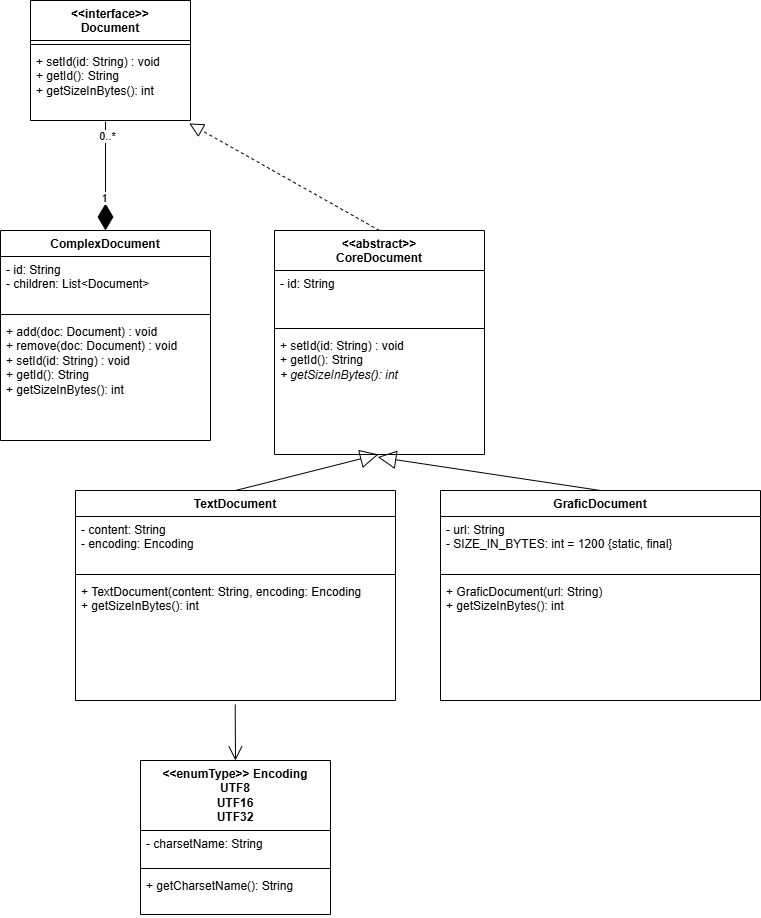

The diagram above was exported from draw.io. Its source (the exported page's mxGraphModel, read from the mxfile embedded in the PNG):
<mxGraphModel dx="1722" dy="926" grid="1" gridSize="10" guides="1" tooltips="1" connect="1" arrows="1" fold="1" page="1" pageScale="1" pageWidth="827" pageHeight="1169" math="0" shadow="0">
  <root>
    <mxCell id="0" />
    <mxCell id="1" parent="0" />
    <mxCell id="G0xVgBfafhdqbSqTvuKV-1" parent="1" style="swimlane;fontStyle=1;align=center;verticalAlign=top;childLayout=stackLayout;horizontal=1;startSize=40;horizontalStack=0;resizeParent=1;resizeParentMax=0;resizeLast=0;collapsible=1;marginBottom=0;whiteSpace=wrap;html=1;" value="&amp;lt;&amp;lt;interface&amp;gt;&amp;gt;&lt;div&gt;Document&lt;/div&gt;" vertex="1">
      <mxGeometry height="120" width="160" x="170" y="160" as="geometry" />
    </mxCell>
    <mxCell id="G0xVgBfafhdqbSqTvuKV-3" parent="G0xVgBfafhdqbSqTvuKV-1" style="line;strokeWidth=1;fillColor=none;align=left;verticalAlign=middle;spacingTop=-1;spacingLeft=3;spacingRight=3;rotatable=0;labelPosition=right;points=[];portConstraint=eastwest;strokeColor=inherit;" value="" vertex="1">
      <mxGeometry height="8" width="160" y="40" as="geometry" />
    </mxCell>
    <mxCell id="G0xVgBfafhdqbSqTvuKV-4" parent="G0xVgBfafhdqbSqTvuKV-1" style="text;strokeColor=none;fillColor=none;align=left;verticalAlign=top;spacingLeft=4;spacingRight=4;overflow=hidden;rotatable=0;points=[[0,0.5],[1,0.5]];portConstraint=eastwest;whiteSpace=wrap;html=1;" value="+ setId(id: String) : void&lt;div&gt;+ getId(): String&lt;/div&gt;&lt;div&gt;+ getSizeInBytes(): int&lt;/div&gt;" vertex="1">
      <mxGeometry height="72" width="160" y="48" as="geometry" />
    </mxCell>
    <mxCell id="G0xVgBfafhdqbSqTvuKV-5" parent="1" style="swimlane;fontStyle=1;align=center;verticalAlign=top;childLayout=stackLayout;horizontal=1;startSize=26;horizontalStack=0;resizeParent=1;resizeParentMax=0;resizeLast=0;collapsible=1;marginBottom=0;whiteSpace=wrap;html=1;" value="ComplexDocument" vertex="1">
      <mxGeometry height="210" width="210" x="140" y="390" as="geometry" />
    </mxCell>
    <mxCell id="G0xVgBfafhdqbSqTvuKV-6" parent="G0xVgBfafhdqbSqTvuKV-5" style="text;strokeColor=none;fillColor=none;align=left;verticalAlign=top;spacingLeft=4;spacingRight=4;overflow=hidden;rotatable=0;points=[[0,0.5],[1,0.5]];portConstraint=eastwest;whiteSpace=wrap;html=1;" value="- id: String&lt;div&gt;- children: List&amp;lt;Document&amp;gt;&lt;/div&gt;" vertex="1">
      <mxGeometry height="54" width="210" y="26" as="geometry" />
    </mxCell>
    <mxCell id="G0xVgBfafhdqbSqTvuKV-7" parent="G0xVgBfafhdqbSqTvuKV-5" style="line;strokeWidth=1;fillColor=none;align=left;verticalAlign=middle;spacingTop=-1;spacingLeft=3;spacingRight=3;rotatable=0;labelPosition=right;points=[];portConstraint=eastwest;strokeColor=inherit;" value="" vertex="1">
      <mxGeometry height="8" width="210" y="80" as="geometry" />
    </mxCell>
    <mxCell id="G0xVgBfafhdqbSqTvuKV-8" parent="G0xVgBfafhdqbSqTvuKV-5" style="text;strokeColor=none;fillColor=none;align=left;verticalAlign=top;spacingLeft=4;spacingRight=4;overflow=hidden;rotatable=0;points=[[0,0.5],[1,0.5]];portConstraint=eastwest;whiteSpace=wrap;html=1;" value="+ add(doc: Document) : void&lt;div&gt;+ remove(doc: Document) : void&lt;/div&gt;&lt;div&gt;+ setId(id: String) : void&lt;/div&gt;&lt;div&gt;+ getId(): String&lt;/div&gt;&lt;div&gt;+ getSizeInBytes(): int&lt;/div&gt;" vertex="1">
      <mxGeometry height="122" width="210" y="88" as="geometry" />
    </mxCell>
    <mxCell id="G0xVgBfafhdqbSqTvuKV-9" edge="1" parent="1" source="G0xVgBfafhdqbSqTvuKV-4" style="endArrow=diamondThin;endFill=1;endSize=24;html=1;rounded=0;entryX=0.5;entryY=0;entryDx=0;entryDy=0;exitX=0.469;exitY=1.014;exitDx=0;exitDy=0;exitPerimeter=0;" target="G0xVgBfafhdqbSqTvuKV-5" value="">
      <mxGeometry relative="1" width="160" as="geometry">
        <mxPoint x="160" y="670" as="sourcePoint" />
        <mxPoint x="320" y="670" as="targetPoint" />
      </mxGeometry>
    </mxCell>
    <mxCell id="G0xVgBfafhdqbSqTvuKV-10" connectable="0" parent="G0xVgBfafhdqbSqTvuKV-9" style="edgeLabel;html=1;align=center;verticalAlign=middle;resizable=0;points=[];" value="0..*" vertex="1">
      <mxGeometry relative="1" x="-0.7281" y="2" as="geometry">
        <mxPoint as="offset" />
      </mxGeometry>
    </mxCell>
    <mxCell id="G0xVgBfafhdqbSqTvuKV-11" connectable="0" parent="G0xVgBfafhdqbSqTvuKV-9" style="edgeLabel;html=1;align=center;verticalAlign=middle;resizable=0;points=[];" value="1" vertex="1">
      <mxGeometry relative="1" x="0.4042" y="-1" as="geometry">
        <mxPoint as="offset" />
      </mxGeometry>
    </mxCell>
    <mxCell id="G0xVgBfafhdqbSqTvuKV-12" parent="1" style="swimlane;fontStyle=1;align=center;verticalAlign=top;childLayout=stackLayout;horizontal=1;startSize=40;horizontalStack=0;resizeParent=1;resizeParentMax=0;resizeLast=0;collapsible=1;marginBottom=0;whiteSpace=wrap;html=1;" value="&lt;div&gt;&amp;lt;&amp;lt;abstract&amp;gt;&amp;gt;&lt;/div&gt;CoreDocument" vertex="1">
      <mxGeometry height="224" width="210" x="414" y="390" as="geometry" />
    </mxCell>
    <mxCell id="G0xVgBfafhdqbSqTvuKV-13" parent="G0xVgBfafhdqbSqTvuKV-12" style="text;strokeColor=none;fillColor=none;align=left;verticalAlign=top;spacingLeft=4;spacingRight=4;overflow=hidden;rotatable=0;points=[[0,0.5],[1,0.5]];portConstraint=eastwest;whiteSpace=wrap;html=1;" value="- id: String" vertex="1">
      <mxGeometry height="54" width="210" y="40" as="geometry" />
    </mxCell>
    <mxCell id="G0xVgBfafhdqbSqTvuKV-14" parent="G0xVgBfafhdqbSqTvuKV-12" style="line;strokeWidth=1;fillColor=none;align=left;verticalAlign=middle;spacingTop=-1;spacingLeft=3;spacingRight=3;rotatable=0;labelPosition=right;points=[];portConstraint=eastwest;strokeColor=inherit;" value="" vertex="1">
      <mxGeometry height="8" width="210" y="94" as="geometry" />
    </mxCell>
    <mxCell id="G0xVgBfafhdqbSqTvuKV-15" parent="G0xVgBfafhdqbSqTvuKV-12" style="text;strokeColor=none;fillColor=none;align=left;verticalAlign=top;spacingLeft=4;spacingRight=4;overflow=hidden;rotatable=0;points=[[0,0.5],[1,0.5]];portConstraint=eastwest;whiteSpace=wrap;html=1;" value="&lt;div&gt;+ setId(id: String) : void&lt;/div&gt;&lt;div&gt;+ getId(): String&lt;/div&gt;&lt;div&gt;&lt;i&gt;+ getSizeInBytes(): int&lt;/i&gt;&lt;/div&gt;" vertex="1">
      <mxGeometry height="122" width="210" y="102" as="geometry" />
    </mxCell>
    <mxCell id="G0xVgBfafhdqbSqTvuKV-17" edge="1" parent="1" source="G0xVgBfafhdqbSqTvuKV-12" style="endArrow=block;dashed=1;endFill=0;endSize=12;html=1;rounded=0;exitX=0.5;exitY=0;exitDx=0;exitDy=0;entryX=0.992;entryY=1.041;entryDx=0;entryDy=0;entryPerimeter=0;" target="G0xVgBfafhdqbSqTvuKV-4" value="">
      <mxGeometry relative="1" width="160" as="geometry">
        <mxPoint x="530" y="190" as="sourcePoint" />
        <mxPoint x="370" y="310" as="targetPoint" />
      </mxGeometry>
    </mxCell>
    <mxCell id="G0xVgBfafhdqbSqTvuKV-18" edge="1" parent="1" source="G0xVgBfafhdqbSqTvuKV-19" style="endArrow=block;endSize=16;endFill=0;html=1;rounded=0;exitX=0.5;exitY=0;exitDx=0;exitDy=0;entryX=0.495;entryY=0.999;entryDx=0;entryDy=0;entryPerimeter=0;" target="G0xVgBfafhdqbSqTvuKV-15" value="">
      <mxGeometry relative="1" width="160" as="geometry">
        <mxPoint x="80" y="680" as="sourcePoint" />
        <mxPoint x="240" y="680" as="targetPoint" />
      </mxGeometry>
    </mxCell>
    <mxCell id="G0xVgBfafhdqbSqTvuKV-19" parent="1" style="swimlane;fontStyle=1;align=center;verticalAlign=top;childLayout=stackLayout;horizontal=1;startSize=26;horizontalStack=0;resizeParent=1;resizeParentMax=0;resizeLast=0;collapsible=1;marginBottom=0;whiteSpace=wrap;html=1;" value="TextDocument" vertex="1">
      <mxGeometry height="210" width="320" x="215" y="650" as="geometry" />
    </mxCell>
    <mxCell id="G0xVgBfafhdqbSqTvuKV-20" parent="G0xVgBfafhdqbSqTvuKV-19" style="text;strokeColor=none;fillColor=none;align=left;verticalAlign=top;spacingLeft=4;spacingRight=4;overflow=hidden;rotatable=0;points=[[0,0.5],[1,0.5]];portConstraint=eastwest;whiteSpace=wrap;html=1;" value="- content: String&lt;div&gt;- encoding: Encoding&lt;/div&gt;" vertex="1">
      <mxGeometry height="54" width="320" y="26" as="geometry" />
    </mxCell>
    <mxCell id="G0xVgBfafhdqbSqTvuKV-21" parent="G0xVgBfafhdqbSqTvuKV-19" style="line;strokeWidth=1;fillColor=none;align=left;verticalAlign=middle;spacingTop=-1;spacingLeft=3;spacingRight=3;rotatable=0;labelPosition=right;points=[];portConstraint=eastwest;strokeColor=inherit;" value="" vertex="1">
      <mxGeometry height="8" width="320" y="80" as="geometry" />
    </mxCell>
    <mxCell id="G0xVgBfafhdqbSqTvuKV-22" parent="G0xVgBfafhdqbSqTvuKV-19" style="text;strokeColor=none;fillColor=none;align=left;verticalAlign=top;spacingLeft=4;spacingRight=4;overflow=hidden;rotatable=0;points=[[0,0.5],[1,0.5]];portConstraint=eastwest;whiteSpace=wrap;html=1;" value="&lt;div&gt;+ TextDocument(content: String, encoding: Encoding&lt;/div&gt;&lt;div&gt;+ getSizeInBytes(): int&lt;/div&gt;" vertex="1">
      <mxGeometry height="122" width="320" y="88" as="geometry" />
    </mxCell>
    <mxCell id="G0xVgBfafhdqbSqTvuKV-23" parent="1" style="swimlane;fontStyle=1;align=center;verticalAlign=top;childLayout=stackLayout;horizontal=1;startSize=26;horizontalStack=0;resizeParent=1;resizeParentMax=0;resizeLast=0;collapsible=1;marginBottom=0;whiteSpace=wrap;html=1;" value="GraficDocument" vertex="1">
      <mxGeometry height="210" width="320" x="580" y="650" as="geometry" />
    </mxCell>
    <mxCell id="G0xVgBfafhdqbSqTvuKV-24" parent="G0xVgBfafhdqbSqTvuKV-23" style="text;strokeColor=none;fillColor=none;align=left;verticalAlign=top;spacingLeft=4;spacingRight=4;overflow=hidden;rotatable=0;points=[[0,0.5],[1,0.5]];portConstraint=eastwest;whiteSpace=wrap;html=1;" value="- url: String&lt;div&gt;- SIZE_IN_BYTES: int = 1200 {static, final}&lt;/div&gt;" vertex="1">
      <mxGeometry height="54" width="320" y="26" as="geometry" />
    </mxCell>
    <mxCell id="G0xVgBfafhdqbSqTvuKV-25" parent="G0xVgBfafhdqbSqTvuKV-23" style="line;strokeWidth=1;fillColor=none;align=left;verticalAlign=middle;spacingTop=-1;spacingLeft=3;spacingRight=3;rotatable=0;labelPosition=right;points=[];portConstraint=eastwest;strokeColor=inherit;" value="" vertex="1">
      <mxGeometry height="8" width="320" y="80" as="geometry" />
    </mxCell>
    <mxCell id="G0xVgBfafhdqbSqTvuKV-26" parent="G0xVgBfafhdqbSqTvuKV-23" style="text;strokeColor=none;fillColor=none;align=left;verticalAlign=top;spacingLeft=4;spacingRight=4;overflow=hidden;rotatable=0;points=[[0,0.5],[1,0.5]];portConstraint=eastwest;whiteSpace=wrap;html=1;" value="&lt;div&gt;+ GraficDocument(url: String)&lt;/div&gt;&lt;div&gt;+ getSizeInBytes(): int&lt;/div&gt;" vertex="1">
      <mxGeometry height="122" width="320" y="88" as="geometry" />
    </mxCell>
    <mxCell id="G0xVgBfafhdqbSqTvuKV-27" edge="1" parent="1" source="G0xVgBfafhdqbSqTvuKV-23" style="endArrow=block;endSize=16;endFill=0;html=1;rounded=0;exitX=0.5;exitY=0;exitDx=0;exitDy=0;entryX=0.492;entryY=1.021;entryDx=0;entryDy=0;entryPerimeter=0;" target="G0xVgBfafhdqbSqTvuKV-15" value="">
      <mxGeometry relative="1" width="160" as="geometry">
        <mxPoint x="510" y="840" as="sourcePoint" />
        <mxPoint x="600" y="670" as="targetPoint" />
      </mxGeometry>
    </mxCell>
    <mxCell id="G0xVgBfafhdqbSqTvuKV-28" parent="1" style="swimlane;fontStyle=1;align=center;verticalAlign=top;childLayout=stackLayout;horizontal=1;startSize=70;horizontalStack=0;resizeParent=1;resizeParentMax=0;resizeLast=0;collapsible=1;marginBottom=0;whiteSpace=wrap;html=1;" value="&amp;lt;&amp;lt;enumType&amp;gt;&amp;gt; Encoding&lt;div&gt;UTF8&lt;/div&gt;&lt;div&gt;UTF16&lt;/div&gt;&lt;div&gt;UTF32&lt;/div&gt;" vertex="1">
      <mxGeometry height="154" width="190" x="280" y="920" as="geometry" />
    </mxCell>
    <mxCell id="G0xVgBfafhdqbSqTvuKV-29" parent="G0xVgBfafhdqbSqTvuKV-28" style="text;strokeColor=none;fillColor=none;align=left;verticalAlign=top;spacingLeft=4;spacingRight=4;overflow=hidden;rotatable=0;points=[[0,0.5],[1,0.5]];portConstraint=eastwest;whiteSpace=wrap;html=1;" value="- charsetName: String" vertex="1">
      <mxGeometry height="34" width="190" y="70" as="geometry" />
    </mxCell>
    <mxCell id="G0xVgBfafhdqbSqTvuKV-30" parent="G0xVgBfafhdqbSqTvuKV-28" style="line;strokeWidth=1;fillColor=none;align=left;verticalAlign=middle;spacingTop=-1;spacingLeft=3;spacingRight=3;rotatable=0;labelPosition=right;points=[];portConstraint=eastwest;strokeColor=inherit;" value="" vertex="1">
      <mxGeometry height="8" width="190" y="104" as="geometry" />
    </mxCell>
    <mxCell id="G0xVgBfafhdqbSqTvuKV-31" parent="G0xVgBfafhdqbSqTvuKV-28" style="text;strokeColor=none;fillColor=none;align=left;verticalAlign=top;spacingLeft=4;spacingRight=4;overflow=hidden;rotatable=0;points=[[0,0.5],[1,0.5]];portConstraint=eastwest;whiteSpace=wrap;html=1;" value="&lt;div&gt;+ getCharsetName(): String&lt;/div&gt;" vertex="1">
      <mxGeometry height="42" width="190" y="112" as="geometry" />
    </mxCell>
    <mxCell id="G0xVgBfafhdqbSqTvuKV-33" edge="1" parent="1" source="G0xVgBfafhdqbSqTvuKV-22" style="endArrow=open;endFill=1;endSize=12;html=1;rounded=0;entryX=0.5;entryY=0;entryDx=0;entryDy=0;exitX=0.499;exitY=1.033;exitDx=0;exitDy=0;exitPerimeter=0;" target="G0xVgBfafhdqbSqTvuKV-28" value="">
      <mxGeometry relative="1" width="160" as="geometry">
        <mxPoint x="300" y="880" as="sourcePoint" />
        <mxPoint x="260" y="910" as="targetPoint" />
      </mxGeometry>
    </mxCell>
  </root>
</mxGraphModel>